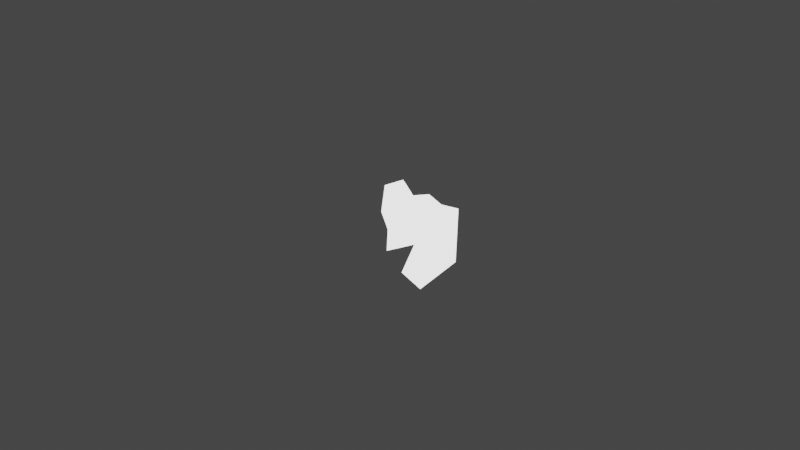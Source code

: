 # Source: non_multiple_sequence.blend  (saved by Blender 2.82.7; exported with 4.5.12 LTS)
import bpy
from mathutils import Matrix  # noqa: F401  (used for matrix-valued properties, if any)

bpy.ops.wm.read_factory_settings(use_empty=True)
scene = bpy.context.scene
scene.name = 'Scene'

# ---- collections
col_collection = bpy.data.collections.new('Collection'); scene.collection.children.link(col_collection)

# ---- materials (node trees are filled in below, after node groups)
mat_default_obj_001 = bpy.data.materials.new('Default OBJ.001')
mat_default_obj_001.use_transparent_shadow = False

# ---- material node trees
mat_default_obj_001.use_nodes = True; mat_default_obj_001.node_tree.nodes.clear()
_N = mat_default_obj_001.node_tree.nodes; _L = mat_default_obj_001.node_tree.links
n0 = _N.new('ShaderNodeOutputMaterial'); n0.name = 'Material Output'; n0.location = (300, 300)
n1 = _N.new('ShaderNodeEmission'); n1.name = 'Emission'; n1.location = (10, 300)
n1.inputs[1].default_value = 2.0
_L.new(n1.outputs[0], n0.inputs[0])
n0.is_active_output = True

# ---- world
world_world = bpy.data.worlds.new('World'); scene.world = world_world
world_world.use_nodes = True; world_world.node_tree.nodes.clear()
_N = world_world.node_tree.nodes; _L = world_world.node_tree.links
n0 = _N.new('ShaderNodeOutputWorld'); n0.name = 'World Output'; n0.location = (300, 300)
n1 = _N.new('ShaderNodeBackground'); n1.name = 'Background'; n1.location = (10, 300)
n1.inputs[0].default_value = (0.05088, 0.05088, 0.05088, 1.0)
_L.new(n1.outputs[0], n0.inputs[0])
n0.is_active_output = True
world_world.color = (0.05088, 0.05088, 0.05088)
world_world.use_sun_shadow = False
world_world.sun_shadow_jitter_overblur = 0.0

# ---- cameras
cam_camera = bpy.data.cameras.new('Camera')
cam_camera.type = 'ORTHO'
cam_camera.clip_end = 1e+05
cam_camera.ortho_scale = 5000.0

# ---- meshes
me_california_001 = bpy.data.meshes.new('california.001')
me_california_001.from_pydata([(-56.68, -327.3, 1.083e-06), (-173.0, -223.3, -3.145e-06), (-93.61, -48.56, -6.046e-06), (-266.0, -87.49, -3.406e-06), (-259.9, 46.63, -3.379e-06), (-300.2, 157.7, -9.785e-06), (-278.0, 322.5, 0.0), (-300.2, 157.7, -9.785e-06), (-278.0, 322.5, 0.0), (-163.5, 356.4, -1.481e-06), (-100.9, 258.1, -9.828e-06), (-1.269, 265.6, -2.886e-06), (75.09, 201.3, -2.172e-06), (182.1, 175.4, -1.87e-05), (164.1, -157.5, -1.063e-05)], [(6, 8)], [(0, 1, 2, 3, 4, 5, 7, 8, 9, 10, 11, 12, 13, 14)])
me_california_001.materials.append(mat_default_obj_001)
me_california_001.use_remesh_fix_poles = True
me_california_001.use_remesh_preserve_attributes = False
me_california_001.use_mirror_vertex_groups = False
me_california_001.update()
me_simple = bpy.data.meshes.new('Simple')
me_simple.from_pydata([(-56.68, -327.3, 0.0), (-173.0, -223.3, 0.0), (-93.61, -48.56, 0.0), (-266.0, -87.49, 0.0), (-259.9, 46.63, 0.0), (-300.2, 157.7, 0.0), (-278.0, 322.5, 0.0), (-163.5, 356.4, 0.0), (-100.9, 258.1, 0.0), (-1.269, 265.6, 0.0), (75.09, 201.3, 0.0), (182.1, 175.4, 0.0), (164.1, -157.5, 0.0), (-56.68, -327.3, 0.0)], [], [(1, 2, 3, 4, 5, 6, 7, 8, 9, 10, 11, 12, 13, 0)])
me_simple.materials.append(mat_default_obj_001)
me_simple.use_remesh_fix_poles = True
me_simple.use_remesh_preserve_attributes = False
me_simple.use_mirror_vertex_groups = False
me_simple.update()

# ---- objects
ob_camera = bpy.data.objects.new('Camera', cam_camera)
ob_random = bpy.data.objects.new('random', me_california_001)
ob_simple = bpy.data.objects.new('Simple', me_simple)

# ---- transforms, parenting, visibility, modifiers, constraints
ob_camera.location = (0.0, -500.0, 0.0)
ob_camera.rotation_euler = (1.571, 0.0, 0.0)
ob_camera.lock_rotations_4d = False
ob_camera.empty_display_type = 'ARROWS'
ob_camera.color = (0.0, 0.0, 0.0, 0.0)
ob_camera.display_type = 'WIRE'
ob_camera.lineart.crease_threshold = 0.0
ob_random.location = (183.3, 0.0, -73.33)
ob_random.rotation_euler = (1.571, 0.0, 0.0)
ob_random.hide_render = True
ob_random.lineart.crease_threshold = 0.0
ob_simple.location = (183.3, 0.0, -73.33)
ob_simple.rotation_euler = (1.571, 0.0, 0.0)
ob_simple.lineart.crease_threshold = 0.0

# ---- collection membership
col_collection.objects.link(ob_camera)
col_collection.objects.link(ob_random)
col_collection.objects.link(ob_simple)

# ---- scene / render settings (as saved in the file)
scene.camera = ob_camera
scene.frame_start = 1; scene.frame_end = 270; scene.frame_set(41)
scene.render.engine = 'BLENDER_EEVEE_NEXT'
scene.render.image_settings.file_format = 'FFMPEG'
scene.render.image_settings.color_mode = 'RGB'
scene.cycles.use_denoising = False
scene.cycles.samples = 128
scene.cycles.sampling_pattern = 'TABULATED_SOBOL'
scene.cycles.use_adaptive_sampling = False
scene.cycles.use_light_tree = False
scene.view_settings.view_transform = 'Filmic'
bpy.context.view_layer.update()
